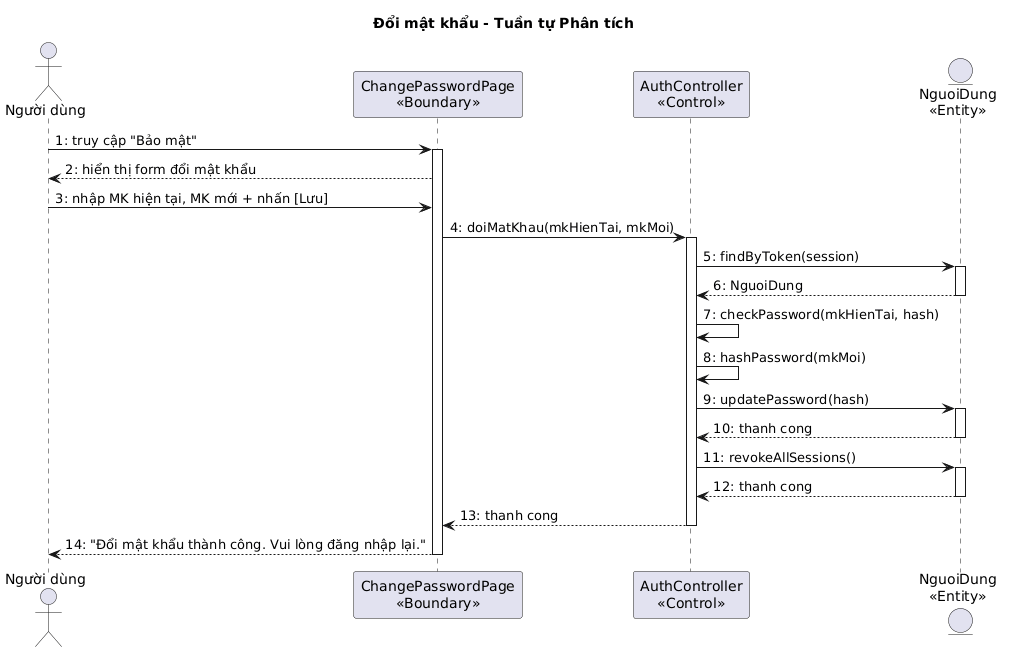

The diagram above was rendered by PlantUML. Its source (embedded in the PNG):
@startuml
title Đổi mật khẩu - Tuần tự Phân tích

actor "Người dùng" as User
participant "ChangePasswordPage\n<<Boundary>>" as B1
participant "AuthController\n<<Control>>" as C1
entity "NguoiDung\n<<Entity>>" as E1

User -> B1 : 1: truy cập "Bảo mật"
activate B1
B1 --> User : 2: hiển thị form đổi mật khẩu
User -> B1 : 3: nhập MK hiện tại, MK mới + nhấn [Lưu]
B1 -> C1 : 4: doiMatKhau(mkHienTai, mkMoi)
activate C1
C1 -> E1 : 5: findByToken(session)
activate E1
E1 --> C1 : 6: NguoiDung
deactivate E1
C1 -> C1 : 7: checkPassword(mkHienTai, hash)
C1 -> C1 : 8: hashPassword(mkMoi)
C1 -> E1 : 9: updatePassword(hash)
activate E1
E1 --> C1 : 10: thanh cong
deactivate E1
C1 -> E1 : 11: revokeAllSessions()
activate E1
E1 --> C1 : 12: thanh cong
deactivate E1
C1 --> B1 : 13: thanh cong
deactivate C1
B1 --> User : 14: "Đổi mật khẩu thành công. Vui lòng đăng nhập lại."
deactivate B1
@enduml